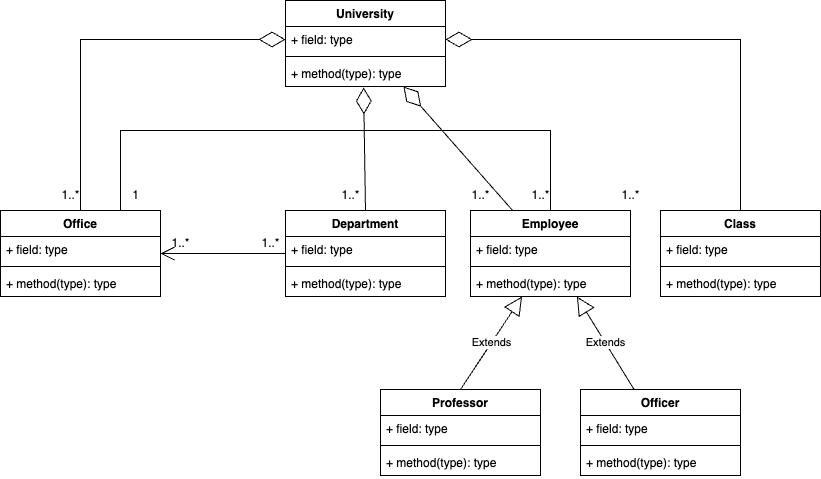

The diagram above was exported from draw.io. Its source (the exported page's mxGraphModel, read from the mxfile embedded in the PNG):
<mxGraphModel dx="954" dy="640" grid="1" gridSize="10" guides="1" tooltips="1" connect="1" arrows="1" fold="1" page="1" pageScale="1" pageWidth="827" pageHeight="1169" math="0" shadow="0">
  <root>
    <mxCell id="0" />
    <mxCell id="1" parent="0" />
    <mxCell id="QnqKC-OxYb2wsG8aid3x-6" value="" style="endArrow=diamondThin;endFill=0;endSize=24;html=1;rounded=0;entryX=0;entryY=0.5;entryDx=0;entryDy=0;exitX=0.5;exitY=0;exitDx=0;exitDy=0;edgeStyle=orthogonalEdgeStyle;" edge="1" parent="1" source="QnqKC-OxYb2wsG8aid3x-18" target="QnqKC-OxYb2wsG8aid3x-23">
      <mxGeometry width="160" relative="1" as="geometry">
        <mxPoint x="155" y="320" as="sourcePoint" />
        <mxPoint x="340" y="195" as="targetPoint" />
      </mxGeometry>
    </mxCell>
    <mxCell id="QnqKC-OxYb2wsG8aid3x-7" value="" style="endArrow=diamondThin;endFill=0;endSize=24;html=1;rounded=0;entryX=1;entryY=0.5;entryDx=0;entryDy=0;exitX=0.5;exitY=0;exitDx=0;exitDy=0;edgeStyle=orthogonalEdgeStyle;" edge="1" parent="1" source="QnqKC-OxYb2wsG8aid3x-14" target="QnqKC-OxYb2wsG8aid3x-23">
      <mxGeometry width="160" relative="1" as="geometry">
        <mxPoint x="635" y="320" as="sourcePoint" />
        <mxPoint x="450" y="195" as="targetPoint" />
      </mxGeometry>
    </mxCell>
    <mxCell id="QnqKC-OxYb2wsG8aid3x-8" value="" style="endArrow=diamondThin;endFill=0;endSize=24;html=1;rounded=0;exitX=0.5;exitY=0;exitDx=0;exitDy=0;entryX=0.488;entryY=1.038;entryDx=0;entryDy=0;entryPerimeter=0;" edge="1" parent="1" source="QnqKC-OxYb2wsG8aid3x-9" target="QnqKC-OxYb2wsG8aid3x-25">
      <mxGeometry width="160" relative="1" as="geometry">
        <mxPoint x="395" y="320" as="sourcePoint" />
        <mxPoint x="395" y="220" as="targetPoint" />
      </mxGeometry>
    </mxCell>
    <mxCell id="QnqKC-OxYb2wsG8aid3x-9" value="Department" style="swimlane;fontStyle=1;align=center;verticalAlign=top;childLayout=stackLayout;horizontal=1;startSize=26;horizontalStack=0;resizeParent=1;resizeParentMax=0;resizeLast=0;collapsible=1;marginBottom=0;whiteSpace=wrap;html=1;" vertex="1" parent="1">
      <mxGeometry x="315" y="320" width="160" height="86" as="geometry" />
    </mxCell>
    <mxCell id="QnqKC-OxYb2wsG8aid3x-10" value="+ field: type" style="text;strokeColor=none;fillColor=none;align=left;verticalAlign=top;spacingLeft=4;spacingRight=4;overflow=hidden;rotatable=0;points=[[0,0.5],[1,0.5]];portConstraint=eastwest;whiteSpace=wrap;html=1;" vertex="1" parent="QnqKC-OxYb2wsG8aid3x-9">
      <mxGeometry y="26" width="160" height="26" as="geometry" />
    </mxCell>
    <mxCell id="QnqKC-OxYb2wsG8aid3x-11" value="" style="line;strokeWidth=1;fillColor=none;align=left;verticalAlign=middle;spacingTop=-1;spacingLeft=3;spacingRight=3;rotatable=0;labelPosition=right;points=[];portConstraint=eastwest;strokeColor=inherit;" vertex="1" parent="QnqKC-OxYb2wsG8aid3x-9">
      <mxGeometry y="52" width="160" height="8" as="geometry" />
    </mxCell>
    <mxCell id="QnqKC-OxYb2wsG8aid3x-12" value="+ method(type): type" style="text;strokeColor=none;fillColor=none;align=left;verticalAlign=top;spacingLeft=4;spacingRight=4;overflow=hidden;rotatable=0;points=[[0,0.5],[1,0.5]];portConstraint=eastwest;whiteSpace=wrap;html=1;" vertex="1" parent="QnqKC-OxYb2wsG8aid3x-9">
      <mxGeometry y="60" width="160" height="26" as="geometry" />
    </mxCell>
    <mxCell id="QnqKC-OxYb2wsG8aid3x-14" value="Class" style="swimlane;fontStyle=1;align=center;verticalAlign=top;childLayout=stackLayout;horizontal=1;startSize=26;horizontalStack=0;resizeParent=1;resizeParentMax=0;resizeLast=0;collapsible=1;marginBottom=0;whiteSpace=wrap;html=1;" vertex="1" parent="1">
      <mxGeometry x="690" y="320" width="160" height="86" as="geometry" />
    </mxCell>
    <mxCell id="QnqKC-OxYb2wsG8aid3x-15" value="+ field: type" style="text;strokeColor=none;fillColor=none;align=left;verticalAlign=top;spacingLeft=4;spacingRight=4;overflow=hidden;rotatable=0;points=[[0,0.5],[1,0.5]];portConstraint=eastwest;whiteSpace=wrap;html=1;" vertex="1" parent="QnqKC-OxYb2wsG8aid3x-14">
      <mxGeometry y="26" width="160" height="26" as="geometry" />
    </mxCell>
    <mxCell id="QnqKC-OxYb2wsG8aid3x-16" value="" style="line;strokeWidth=1;fillColor=none;align=left;verticalAlign=middle;spacingTop=-1;spacingLeft=3;spacingRight=3;rotatable=0;labelPosition=right;points=[];portConstraint=eastwest;strokeColor=inherit;" vertex="1" parent="QnqKC-OxYb2wsG8aid3x-14">
      <mxGeometry y="52" width="160" height="8" as="geometry" />
    </mxCell>
    <mxCell id="QnqKC-OxYb2wsG8aid3x-17" value="+ method(type): type" style="text;strokeColor=none;fillColor=none;align=left;verticalAlign=top;spacingLeft=4;spacingRight=4;overflow=hidden;rotatable=0;points=[[0,0.5],[1,0.5]];portConstraint=eastwest;whiteSpace=wrap;html=1;" vertex="1" parent="QnqKC-OxYb2wsG8aid3x-14">
      <mxGeometry y="60" width="160" height="26" as="geometry" />
    </mxCell>
    <mxCell id="QnqKC-OxYb2wsG8aid3x-18" value="Office" style="swimlane;fontStyle=1;align=center;verticalAlign=top;childLayout=stackLayout;horizontal=1;startSize=26;horizontalStack=0;resizeParent=1;resizeParentMax=0;resizeLast=0;collapsible=1;marginBottom=0;whiteSpace=wrap;html=1;" vertex="1" parent="1">
      <mxGeometry x="30" y="320" width="160" height="86" as="geometry" />
    </mxCell>
    <mxCell id="QnqKC-OxYb2wsG8aid3x-19" value="+ field: type" style="text;strokeColor=none;fillColor=none;align=left;verticalAlign=top;spacingLeft=4;spacingRight=4;overflow=hidden;rotatable=0;points=[[0,0.5],[1,0.5]];portConstraint=eastwest;whiteSpace=wrap;html=1;" vertex="1" parent="QnqKC-OxYb2wsG8aid3x-18">
      <mxGeometry y="26" width="160" height="26" as="geometry" />
    </mxCell>
    <mxCell id="QnqKC-OxYb2wsG8aid3x-20" value="" style="line;strokeWidth=1;fillColor=none;align=left;verticalAlign=middle;spacingTop=-1;spacingLeft=3;spacingRight=3;rotatable=0;labelPosition=right;points=[];portConstraint=eastwest;strokeColor=inherit;" vertex="1" parent="QnqKC-OxYb2wsG8aid3x-18">
      <mxGeometry y="52" width="160" height="8" as="geometry" />
    </mxCell>
    <mxCell id="QnqKC-OxYb2wsG8aid3x-21" value="+ method(type): type" style="text;strokeColor=none;fillColor=none;align=left;verticalAlign=top;spacingLeft=4;spacingRight=4;overflow=hidden;rotatable=0;points=[[0,0.5],[1,0.5]];portConstraint=eastwest;whiteSpace=wrap;html=1;" vertex="1" parent="QnqKC-OxYb2wsG8aid3x-18">
      <mxGeometry y="60" width="160" height="26" as="geometry" />
    </mxCell>
    <mxCell id="QnqKC-OxYb2wsG8aid3x-22" value="University" style="swimlane;fontStyle=1;align=center;verticalAlign=top;childLayout=stackLayout;horizontal=1;startSize=26;horizontalStack=0;resizeParent=1;resizeParentMax=0;resizeLast=0;collapsible=1;marginBottom=0;whiteSpace=wrap;html=1;" vertex="1" parent="1">
      <mxGeometry x="315" y="110" width="160" height="86" as="geometry" />
    </mxCell>
    <mxCell id="QnqKC-OxYb2wsG8aid3x-23" value="+ field: type" style="text;strokeColor=none;fillColor=none;align=left;verticalAlign=top;spacingLeft=4;spacingRight=4;overflow=hidden;rotatable=0;points=[[0,0.5],[1,0.5]];portConstraint=eastwest;whiteSpace=wrap;html=1;" vertex="1" parent="QnqKC-OxYb2wsG8aid3x-22">
      <mxGeometry y="26" width="160" height="26" as="geometry" />
    </mxCell>
    <mxCell id="QnqKC-OxYb2wsG8aid3x-24" value="" style="line;strokeWidth=1;fillColor=none;align=left;verticalAlign=middle;spacingTop=-1;spacingLeft=3;spacingRight=3;rotatable=0;labelPosition=right;points=[];portConstraint=eastwest;strokeColor=inherit;" vertex="1" parent="QnqKC-OxYb2wsG8aid3x-22">
      <mxGeometry y="52" width="160" height="8" as="geometry" />
    </mxCell>
    <mxCell id="QnqKC-OxYb2wsG8aid3x-25" value="+ method(type): type" style="text;strokeColor=none;fillColor=none;align=left;verticalAlign=top;spacingLeft=4;spacingRight=4;overflow=hidden;rotatable=0;points=[[0,0.5],[1,0.5]];portConstraint=eastwest;whiteSpace=wrap;html=1;" vertex="1" parent="QnqKC-OxYb2wsG8aid3x-22">
      <mxGeometry y="60" width="160" height="26" as="geometry" />
    </mxCell>
    <mxCell id="QnqKC-OxYb2wsG8aid3x-26" value="1..*" style="text;html=1;align=center;verticalAlign=middle;resizable=0;points=[];autosize=1;strokeColor=none;fillColor=none;" vertex="1" parent="1">
      <mxGeometry x="80" y="290" width="40" height="30" as="geometry" />
    </mxCell>
    <mxCell id="QnqKC-OxYb2wsG8aid3x-27" value="1..*" style="text;html=1;align=center;verticalAlign=middle;resizable=0;points=[];autosize=1;strokeColor=none;fillColor=none;" vertex="1" parent="1">
      <mxGeometry x="360" y="290" width="40" height="30" as="geometry" />
    </mxCell>
    <mxCell id="QnqKC-OxYb2wsG8aid3x-28" value="1..*" style="text;html=1;align=center;verticalAlign=middle;resizable=0;points=[];autosize=1;strokeColor=none;fillColor=none;" vertex="1" parent="1">
      <mxGeometry x="640" y="290" width="40" height="30" as="geometry" />
    </mxCell>
    <mxCell id="QnqKC-OxYb2wsG8aid3x-29" value="" style="endArrow=open;endFill=1;endSize=12;html=1;rounded=0;entryX=1;entryY=0.5;entryDx=0;entryDy=0;" edge="1" parent="1" source="QnqKC-OxYb2wsG8aid3x-9" target="QnqKC-OxYb2wsG8aid3x-18">
      <mxGeometry width="160" relative="1" as="geometry">
        <mxPoint x="290" y="380" as="sourcePoint" />
        <mxPoint x="180" y="450" as="targetPoint" />
      </mxGeometry>
    </mxCell>
    <mxCell id="QnqKC-OxYb2wsG8aid3x-30" value="1..*" style="text;html=1;align=center;verticalAlign=middle;resizable=0;points=[];autosize=1;strokeColor=none;fillColor=none;" vertex="1" parent="1">
      <mxGeometry x="280" y="338" width="40" height="30" as="geometry" />
    </mxCell>
    <mxCell id="QnqKC-OxYb2wsG8aid3x-31" value="1..*" style="text;html=1;align=center;verticalAlign=middle;resizable=0;points=[];autosize=1;strokeColor=none;fillColor=none;" vertex="1" parent="1">
      <mxGeometry x="190" y="338" width="40" height="30" as="geometry" />
    </mxCell>
    <mxCell id="QnqKC-OxYb2wsG8aid3x-32" value="Employee" style="swimlane;fontStyle=1;align=center;verticalAlign=top;childLayout=stackLayout;horizontal=1;startSize=26;horizontalStack=0;resizeParent=1;resizeParentMax=0;resizeLast=0;collapsible=1;marginBottom=0;whiteSpace=wrap;html=1;" vertex="1" parent="1">
      <mxGeometry x="500" y="320" width="160" height="86" as="geometry" />
    </mxCell>
    <mxCell id="QnqKC-OxYb2wsG8aid3x-33" value="+ field: type" style="text;strokeColor=none;fillColor=none;align=left;verticalAlign=top;spacingLeft=4;spacingRight=4;overflow=hidden;rotatable=0;points=[[0,0.5],[1,0.5]];portConstraint=eastwest;whiteSpace=wrap;html=1;" vertex="1" parent="QnqKC-OxYb2wsG8aid3x-32">
      <mxGeometry y="26" width="160" height="26" as="geometry" />
    </mxCell>
    <mxCell id="QnqKC-OxYb2wsG8aid3x-34" value="" style="line;strokeWidth=1;fillColor=none;align=left;verticalAlign=middle;spacingTop=-1;spacingLeft=3;spacingRight=3;rotatable=0;labelPosition=right;points=[];portConstraint=eastwest;strokeColor=inherit;" vertex="1" parent="QnqKC-OxYb2wsG8aid3x-32">
      <mxGeometry y="52" width="160" height="8" as="geometry" />
    </mxCell>
    <mxCell id="QnqKC-OxYb2wsG8aid3x-35" value="+ method(type): type" style="text;strokeColor=none;fillColor=none;align=left;verticalAlign=top;spacingLeft=4;spacingRight=4;overflow=hidden;rotatable=0;points=[[0,0.5],[1,0.5]];portConstraint=eastwest;whiteSpace=wrap;html=1;" vertex="1" parent="QnqKC-OxYb2wsG8aid3x-32">
      <mxGeometry y="60" width="160" height="26" as="geometry" />
    </mxCell>
    <mxCell id="QnqKC-OxYb2wsG8aid3x-36" value="" style="endArrow=diamondThin;endFill=0;endSize=24;html=1;rounded=0;" edge="1" parent="1" source="QnqKC-OxYb2wsG8aid3x-32" target="QnqKC-OxYb2wsG8aid3x-22">
      <mxGeometry width="160" relative="1" as="geometry">
        <mxPoint x="405" y="330" as="sourcePoint" />
        <mxPoint x="403" y="207" as="targetPoint" />
      </mxGeometry>
    </mxCell>
    <mxCell id="QnqKC-OxYb2wsG8aid3x-37" value="1..*" style="text;html=1;align=center;verticalAlign=middle;resizable=0;points=[];autosize=1;strokeColor=none;fillColor=none;" vertex="1" parent="1">
      <mxGeometry x="490" y="290" width="40" height="30" as="geometry" />
    </mxCell>
    <mxCell id="QnqKC-OxYb2wsG8aid3x-39" value="Professor" style="swimlane;fontStyle=1;align=center;verticalAlign=top;childLayout=stackLayout;horizontal=1;startSize=26;horizontalStack=0;resizeParent=1;resizeParentMax=0;resizeLast=0;collapsible=1;marginBottom=0;whiteSpace=wrap;html=1;" vertex="1" parent="1">
      <mxGeometry x="410" y="499" width="160" height="86" as="geometry" />
    </mxCell>
    <mxCell id="QnqKC-OxYb2wsG8aid3x-40" value="+ field: type" style="text;strokeColor=none;fillColor=none;align=left;verticalAlign=top;spacingLeft=4;spacingRight=4;overflow=hidden;rotatable=0;points=[[0,0.5],[1,0.5]];portConstraint=eastwest;whiteSpace=wrap;html=1;" vertex="1" parent="QnqKC-OxYb2wsG8aid3x-39">
      <mxGeometry y="26" width="160" height="26" as="geometry" />
    </mxCell>
    <mxCell id="QnqKC-OxYb2wsG8aid3x-41" value="" style="line;strokeWidth=1;fillColor=none;align=left;verticalAlign=middle;spacingTop=-1;spacingLeft=3;spacingRight=3;rotatable=0;labelPosition=right;points=[];portConstraint=eastwest;strokeColor=inherit;" vertex="1" parent="QnqKC-OxYb2wsG8aid3x-39">
      <mxGeometry y="52" width="160" height="8" as="geometry" />
    </mxCell>
    <mxCell id="QnqKC-OxYb2wsG8aid3x-42" value="+ method(type): type" style="text;strokeColor=none;fillColor=none;align=left;verticalAlign=top;spacingLeft=4;spacingRight=4;overflow=hidden;rotatable=0;points=[[0,0.5],[1,0.5]];portConstraint=eastwest;whiteSpace=wrap;html=1;" vertex="1" parent="QnqKC-OxYb2wsG8aid3x-39">
      <mxGeometry y="60" width="160" height="26" as="geometry" />
    </mxCell>
    <mxCell id="QnqKC-OxYb2wsG8aid3x-43" value="Officer" style="swimlane;fontStyle=1;align=center;verticalAlign=top;childLayout=stackLayout;horizontal=1;startSize=26;horizontalStack=0;resizeParent=1;resizeParentMax=0;resizeLast=0;collapsible=1;marginBottom=0;whiteSpace=wrap;html=1;" vertex="1" parent="1">
      <mxGeometry x="610" y="499" width="160" height="86" as="geometry" />
    </mxCell>
    <mxCell id="QnqKC-OxYb2wsG8aid3x-44" value="+ field: type" style="text;strokeColor=none;fillColor=none;align=left;verticalAlign=top;spacingLeft=4;spacingRight=4;overflow=hidden;rotatable=0;points=[[0,0.5],[1,0.5]];portConstraint=eastwest;whiteSpace=wrap;html=1;" vertex="1" parent="QnqKC-OxYb2wsG8aid3x-43">
      <mxGeometry y="26" width="160" height="26" as="geometry" />
    </mxCell>
    <mxCell id="QnqKC-OxYb2wsG8aid3x-45" value="" style="line;strokeWidth=1;fillColor=none;align=left;verticalAlign=middle;spacingTop=-1;spacingLeft=3;spacingRight=3;rotatable=0;labelPosition=right;points=[];portConstraint=eastwest;strokeColor=inherit;" vertex="1" parent="QnqKC-OxYb2wsG8aid3x-43">
      <mxGeometry y="52" width="160" height="8" as="geometry" />
    </mxCell>
    <mxCell id="QnqKC-OxYb2wsG8aid3x-46" value="+ method(type): type" style="text;strokeColor=none;fillColor=none;align=left;verticalAlign=top;spacingLeft=4;spacingRight=4;overflow=hidden;rotatable=0;points=[[0,0.5],[1,0.5]];portConstraint=eastwest;whiteSpace=wrap;html=1;" vertex="1" parent="QnqKC-OxYb2wsG8aid3x-43">
      <mxGeometry y="60" width="160" height="26" as="geometry" />
    </mxCell>
    <mxCell id="QnqKC-OxYb2wsG8aid3x-47" value="Extends" style="endArrow=block;endSize=16;endFill=0;html=1;rounded=0;exitX=0.5;exitY=0;exitDx=0;exitDy=0;" edge="1" parent="1" source="QnqKC-OxYb2wsG8aid3x-39" target="QnqKC-OxYb2wsG8aid3x-32">
      <mxGeometry width="160" relative="1" as="geometry">
        <mxPoint x="330" y="440" as="sourcePoint" />
        <mxPoint x="490" y="440" as="targetPoint" />
      </mxGeometry>
    </mxCell>
    <mxCell id="QnqKC-OxYb2wsG8aid3x-48" value="Extends" style="endArrow=block;endSize=16;endFill=0;html=1;rounded=0;" edge="1" parent="1" source="QnqKC-OxYb2wsG8aid3x-43" target="QnqKC-OxYb2wsG8aid3x-32">
      <mxGeometry width="160" relative="1" as="geometry">
        <mxPoint x="500" y="509" as="sourcePoint" />
        <mxPoint x="562" y="416" as="targetPoint" />
      </mxGeometry>
    </mxCell>
    <mxCell id="QnqKC-OxYb2wsG8aid3x-51" value="" style="endArrow=none;endFill=0;endSize=12;html=1;rounded=0;exitX=0.5;exitY=0;exitDx=0;exitDy=0;entryX=0.75;entryY=0;entryDx=0;entryDy=0;" edge="1" parent="1" source="QnqKC-OxYb2wsG8aid3x-32" target="QnqKC-OxYb2wsG8aid3x-18">
      <mxGeometry width="160" relative="1" as="geometry">
        <mxPoint x="585" y="230" as="sourcePoint" />
        <mxPoint x="150" y="240" as="targetPoint" />
        <Array as="points">
          <mxPoint x="580" y="240" />
          <mxPoint x="150" y="240" />
        </Array>
      </mxGeometry>
    </mxCell>
    <mxCell id="QnqKC-OxYb2wsG8aid3x-53" value="1..*" style="text;html=1;align=center;verticalAlign=middle;resizable=0;points=[];autosize=1;strokeColor=none;fillColor=none;" vertex="1" parent="1">
      <mxGeometry x="550" y="290" width="40" height="30" as="geometry" />
    </mxCell>
    <mxCell id="QnqKC-OxYb2wsG8aid3x-54" value="1" style="text;html=1;align=center;verticalAlign=middle;resizable=0;points=[];autosize=1;strokeColor=none;fillColor=none;" vertex="1" parent="1">
      <mxGeometry x="150" y="290" width="30" height="30" as="geometry" />
    </mxCell>
  </root>
</mxGraphModel>